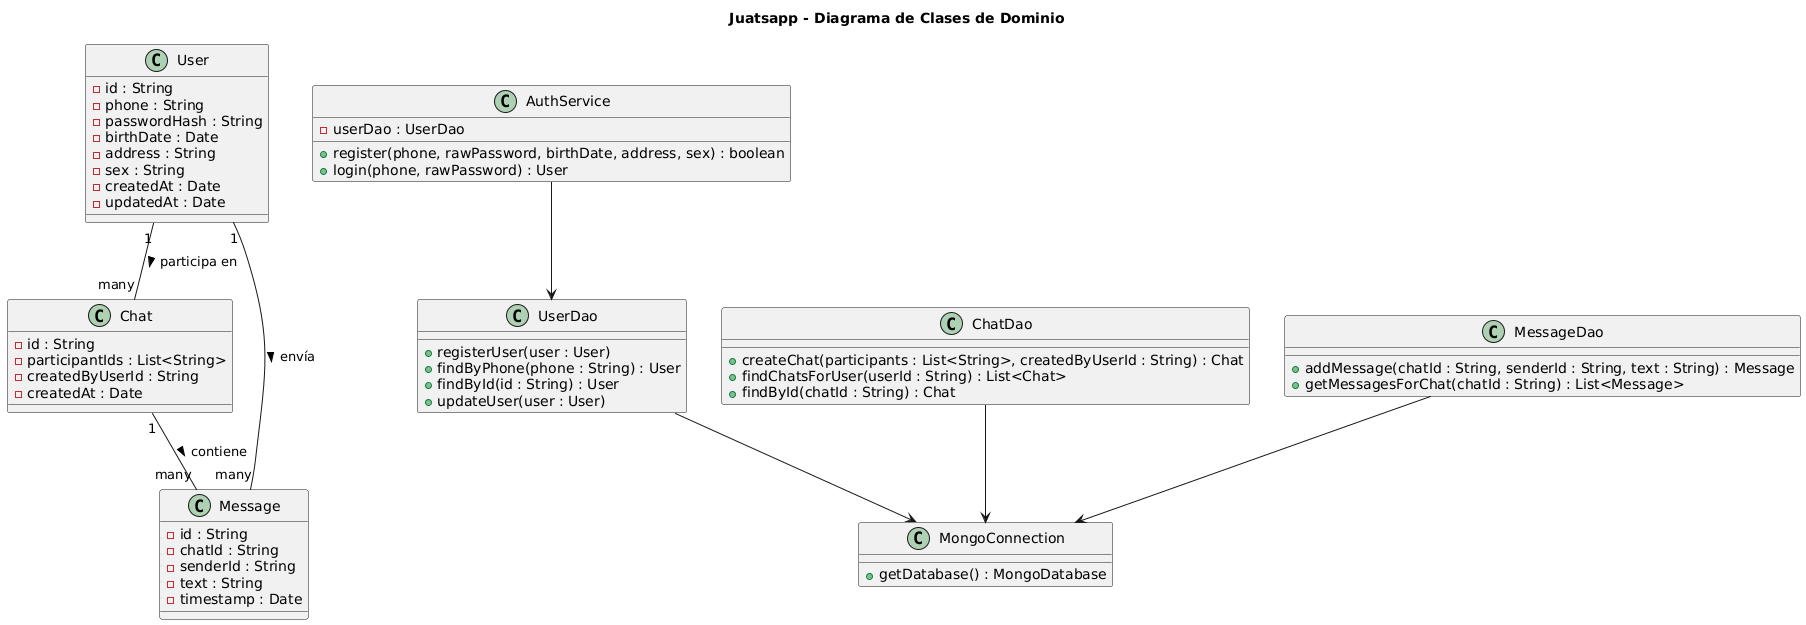

The diagram above was rendered by PlantUML. Its source (embedded in the PNG):
@startuml
title Juatsapp - Diagrama de Clases de Dominio

class User {
    - id : String
    - phone : String
    - passwordHash : String
    - birthDate : Date
    - address : String
    - sex : String
    - createdAt : Date
    - updatedAt : Date
}

class Chat {
    - id : String
    - participantIds : List<String>
    - createdByUserId : String
    - createdAt : Date
}

class Message {
    - id : String
    - chatId : String
    - senderId : String
    - text : String
    - timestamp : Date
}

class AuthService {
    - userDao : UserDao
    + register(phone, rawPassword, birthDate, address, sex) : boolean
    + login(phone, rawPassword) : User
}

class UserDao {
    + registerUser(user : User)
    + findByPhone(phone : String) : User
    + findById(id : String) : User
    + updateUser(user : User)
}

class ChatDao {
    + createChat(participants : List<String>, createdByUserId : String) : Chat
    + findChatsForUser(userId : String) : List<Chat>
    + findById(chatId : String) : Chat
}

class MessageDao {
    + addMessage(chatId : String, senderId : String, text : String) : Message
    + getMessagesForChat(chatId : String) : List<Message>
}

class MongoConnection {
    + getDatabase() : MongoDatabase
}

User "1" -- "many" Chat : participa en >
Chat "1" -- "many" Message : contiene >
User "1" -- "many" Message : envía >

AuthService --> UserDao
ChatDao --> MongoConnection
UserDao --> MongoConnection
MessageDao --> MongoConnection
@enduml